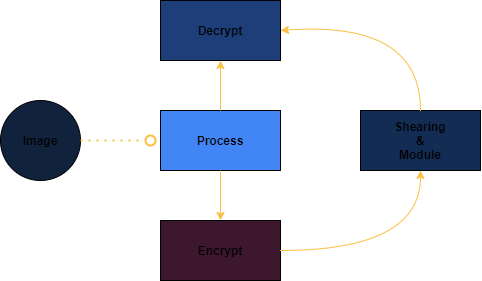

The diagram above was exported from draw.io. Its source (the exported page's mxGraphModel, read from the mxfile embedded in the PNG):
<mxGraphModel dx="2170" dy="1205" grid="0" gridSize="10" guides="1" tooltips="1" connect="1" arrows="1" fold="1" page="1" pageScale="1" pageWidth="1200" pageHeight="1600" background="none" math="0" shadow="0">
  <root>
    <mxCell id="0" />
    <mxCell id="1" parent="0" />
    <mxCell id="rS01LHP_ywOxU3hNVI6m-1" value="&lt;h4&gt;Image&lt;/h4&gt;" style="ellipse;whiteSpace=wrap;html=1;aspect=fixed;fillColor=#11223D;" parent="1" vertex="1">
      <mxGeometry x="80" y="280" width="80" height="80" as="geometry" />
    </mxCell>
    <mxCell id="rS01LHP_ywOxU3hNVI6m-4" value="&lt;h4&gt;Process&lt;/h4&gt;" style="shape=process;whiteSpace=wrap;html=1;backgroundOutline=1;strokeColor=#000000;gradientColor=none;size=0;fillColor=#4285f4;" parent="1" vertex="1">
      <mxGeometry x="240" y="290" width="120" height="60" as="geometry" />
    </mxCell>
    <mxCell id="rS01LHP_ywOxU3hNVI6m-5" value="" style="edgeStyle=orthogonalEdgeStyle;rounded=0;orthogonalLoop=1;jettySize=auto;html=1;fillColor=#f8cecc;strokeColor=#FCC044;exitX=0.5;exitY=1;exitDx=0;exitDy=0;" parent="1" source="rS01LHP_ywOxU3hNVI6m-4" edge="1">
      <mxGeometry relative="1" as="geometry">
        <mxPoint x="280" y="380" as="sourcePoint" />
        <mxPoint x="300" y="400" as="targetPoint" />
      </mxGeometry>
    </mxCell>
    <mxCell id="rS01LHP_ywOxU3hNVI6m-6" value="" style="edgeStyle=orthogonalEdgeStyle;rounded=0;orthogonalLoop=1;jettySize=auto;html=1;fillColor=#f8cecc;strokeColor=#FCC044;exitX=0.5;exitY=0;exitDx=0;exitDy=0;" parent="1" source="rS01LHP_ywOxU3hNVI6m-4" edge="1">
      <mxGeometry relative="1" as="geometry">
        <mxPoint x="299.5" y="280" as="sourcePoint" />
        <mxPoint x="300" y="240" as="targetPoint" />
      </mxGeometry>
    </mxCell>
    <mxCell id="rS01LHP_ywOxU3hNVI6m-7" value="&lt;h4&gt;Encrypt&lt;/h4&gt;" style="shape=process;whiteSpace=wrap;html=1;backgroundOutline=1;strokeColor=#000000;gradientColor=none;size=0;fillColor=#3D172D;" parent="1" vertex="1">
      <mxGeometry x="240" y="400" width="120" height="60" as="geometry" />
    </mxCell>
    <mxCell id="rS01LHP_ywOxU3hNVI6m-8" value="&lt;h4&gt;Decrypt&lt;/h4&gt;" style="shape=process;whiteSpace=wrap;html=1;backgroundOutline=1;strokeColor=#000000;gradientColor=none;size=0;fillColor=#1D3E78;" parent="1" vertex="1">
      <mxGeometry x="240" y="180" width="120" height="60" as="geometry" />
    </mxCell>
    <mxCell id="rS01LHP_ywOxU3hNVI6m-10" value="&lt;h4&gt;Shearing&lt;br&gt;&amp;amp;&lt;br&gt;Module&lt;/h4&gt;" style="shape=process;whiteSpace=wrap;html=1;backgroundOutline=1;strokeColor=#000000;gradientColor=none;size=0;fillColor=#132C54;" parent="1" vertex="1">
      <mxGeometry x="440" y="290" width="120" height="60" as="geometry" />
    </mxCell>
    <mxCell id="rS01LHP_ywOxU3hNVI6m-11" value="" style="curved=1;endArrow=classic;html=1;strokeColor=#FCC044;entryX=0.5;entryY=1;entryDx=0;entryDy=0;exitX=1;exitY=0.5;exitDx=0;exitDy=0;" parent="1" source="rS01LHP_ywOxU3hNVI6m-7" target="rS01LHP_ywOxU3hNVI6m-10" edge="1">
      <mxGeometry width="50" height="50" relative="1" as="geometry">
        <mxPoint x="380" y="430" as="sourcePoint" />
        <mxPoint x="410" y="410" as="targetPoint" />
        <Array as="points">
          <mxPoint x="500" y="430" />
        </Array>
      </mxGeometry>
    </mxCell>
    <mxCell id="rS01LHP_ywOxU3hNVI6m-12" value="" style="curved=1;endArrow=classic;html=1;strokeColor=#FCC044;exitX=0.5;exitY=0;exitDx=0;exitDy=0;entryX=1;entryY=0.5;entryDx=0;entryDy=0;" parent="1" source="rS01LHP_ywOxU3hNVI6m-10" target="rS01LHP_ywOxU3hNVI6m-8" edge="1">
      <mxGeometry width="50" height="50" relative="1" as="geometry">
        <mxPoint x="500" y="270" as="sourcePoint" />
        <mxPoint x="370" y="210" as="targetPoint" />
        <Array as="points">
          <mxPoint x="500" y="200" />
        </Array>
      </mxGeometry>
    </mxCell>
    <mxCell id="rS01LHP_ywOxU3hNVI6m-13" value="" style="ellipse;whiteSpace=wrap;html=1;aspect=fixed;gradientColor=none;strokeColor=#FCC044;fillColor=none;strokeWidth=2;" parent="1" vertex="1">
      <mxGeometry x="225" y="315" width="10" height="10" as="geometry" />
    </mxCell>
    <mxCell id="rS01LHP_ywOxU3hNVI6m-14" value="" style="endArrow=none;dashed=1;html=1;dashPattern=1 3;strokeWidth=2;strokeColor=#FCC044;" parent="1" source="rS01LHP_ywOxU3hNVI6m-1" edge="1">
      <mxGeometry width="50" height="50" relative="1" as="geometry">
        <mxPoint x="160" y="320" as="sourcePoint" />
        <mxPoint x="220" y="320" as="targetPoint" />
        <Array as="points">
          <mxPoint x="220" y="320" />
        </Array>
      </mxGeometry>
    </mxCell>
  </root>
</mxGraphModel>